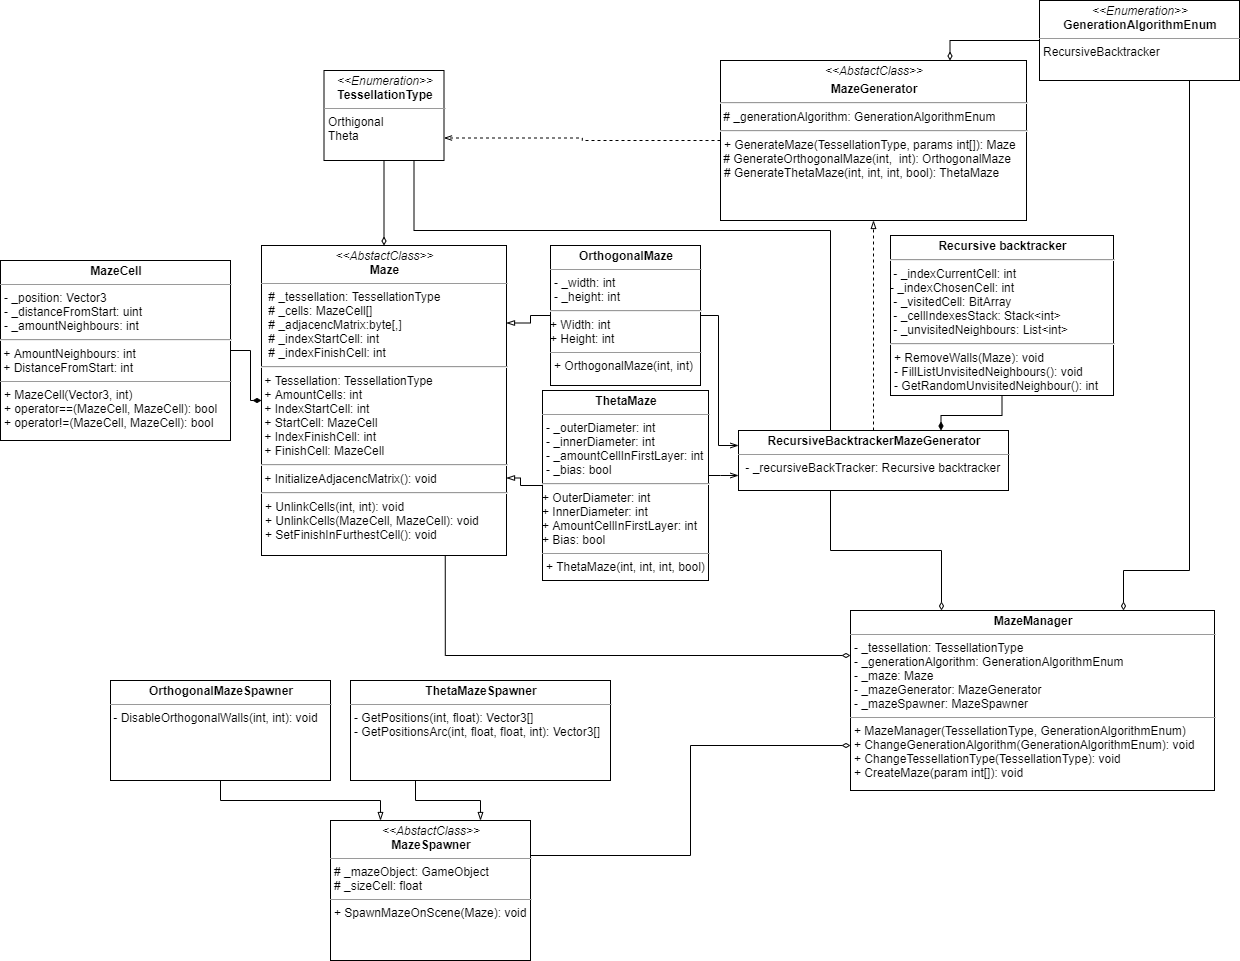

The diagram above was exported from draw.io. Its source (the exported page's mxGraphModel, read from the mxfile embedded in the PNG):
<mxGraphModel dx="2831" dy="832" grid="1" gridSize="10" guides="1" tooltips="1" connect="1" arrows="1" fold="1" page="1" pageScale="1" pageWidth="1169" pageHeight="827" math="0" shadow="0">
  <root>
    <mxCell id="0" />
    <mxCell id="1" parent="0" />
    <mxCell id="1iFsNxo5h-Uu-3WS5OMM-2" style="edgeStyle=orthogonalEdgeStyle;rounded=0;orthogonalLoop=1;jettySize=auto;html=1;endArrow=diamondThin;endFill=0;" parent="1" source="k-XbaORtECLTivaFSrVD-8" target="k-XbaORtECLTivaFSrVD-12" edge="1">
      <mxGeometry relative="1" as="geometry" />
    </mxCell>
    <mxCell id="1iFsNxo5h-Uu-3WS5OMM-24" style="edgeStyle=orthogonalEdgeStyle;rounded=0;orthogonalLoop=1;jettySize=auto;html=1;exitX=0.75;exitY=1;exitDx=0;exitDy=0;entryX=0.25;entryY=0;entryDx=0;entryDy=0;endArrow=diamondThin;endFill=0;" parent="1" source="k-XbaORtECLTivaFSrVD-8" target="1iFsNxo5h-Uu-3WS5OMM-19" edge="1">
      <mxGeometry relative="1" as="geometry">
        <Array as="points">
          <mxPoint x="344" y="240" />
          <mxPoint x="760" y="240" />
          <mxPoint x="760" y="560" />
          <mxPoint x="871" y="560" />
        </Array>
      </mxGeometry>
    </mxCell>
    <mxCell id="k-XbaORtECLTivaFSrVD-8" value="&lt;p style=&quot;margin: 0px ; margin-top: 4px ; text-align: center&quot;&gt;&lt;i&gt;&amp;lt;&amp;lt;Enumeration&amp;gt;&amp;gt;&lt;/i&gt;&lt;br&gt;&lt;b&gt;TessellationType&lt;/b&gt;&lt;br&gt;&lt;/p&gt;&lt;hr size=&quot;1&quot;&gt;&lt;p style=&quot;margin: 0px ; margin-left: 4px&quot;&gt;Orthigonal&lt;/p&gt;&lt;p style=&quot;margin: 0px ; margin-left: 4px&quot;&gt;Theta&lt;/p&gt;" style="verticalAlign=top;align=left;overflow=fill;fontSize=12;fontFamily=Helvetica;html=1;" parent="1" vertex="1">
      <mxGeometry x="253.5" y="80" width="120" height="90" as="geometry" />
    </mxCell>
    <mxCell id="1iFsNxo5h-Uu-3WS5OMM-25" style="edgeStyle=orthogonalEdgeStyle;rounded=0;orthogonalLoop=1;jettySize=auto;html=1;exitX=0.75;exitY=1;exitDx=0;exitDy=0;entryX=0;entryY=0.25;entryDx=0;entryDy=0;endArrow=diamondThin;endFill=0;" parent="1" source="k-XbaORtECLTivaFSrVD-12" target="1iFsNxo5h-Uu-3WS5OMM-19" edge="1">
      <mxGeometry relative="1" as="geometry" />
    </mxCell>
    <mxCell id="k-XbaORtECLTivaFSrVD-12" value="&lt;p style=&quot;margin: 0px ; margin-top: 4px ; text-align: center&quot;&gt;&lt;i&gt;&amp;lt;&amp;lt;AbstactClass&amp;gt;&amp;gt;&lt;/i&gt;&lt;br&gt;&lt;b&gt;Maze&lt;/b&gt;&lt;/p&gt;&lt;hr size=&quot;1&quot;&gt;&lt;p style=&quot;margin: 0px ; margin-left: 4px&quot;&gt;&amp;nbsp;# _tessellation: TessellationType&lt;/p&gt;&lt;p style=&quot;margin: 0px ; margin-left: 4px&quot;&gt;&amp;nbsp;# _cells: MazeCell[]&lt;/p&gt;&lt;p style=&quot;margin: 0px ; margin-left: 4px&quot;&gt;&lt;/p&gt;&lt;p style=&quot;margin: 0px ; margin-left: 4px&quot;&gt;&amp;nbsp;# _adjacencMatrix:byte[,]&lt;/p&gt;&lt;p style=&quot;margin: 0px ; margin-left: 4px&quot;&gt;&amp;nbsp;# _indexStartCell: int&lt;/p&gt;&lt;p style=&quot;margin: 0px ; margin-left: 4px&quot;&gt;&amp;nbsp;# _indexFinishCell: int&lt;/p&gt;&lt;hr&gt;&amp;nbsp;+ Tessellation: TessellationType&lt;br&gt;&amp;nbsp;+ AmountCells: int&lt;br&gt;&amp;nbsp;+ IndexStartCell: int&lt;br&gt;&amp;nbsp;+ StartCell: MazeCell&lt;br&gt;&amp;nbsp;+ IndexFinishCell: int&lt;br&gt;&amp;nbsp;+ FinishCell: MazeCell&lt;br&gt;&lt;hr&gt;&amp;nbsp;+&lt;span&gt;&amp;nbsp;InitializeAdjacencMatrix(): void&lt;br&gt;&lt;/span&gt;&lt;hr&gt;&lt;p style=&quot;margin: 0px 0px 0px 4px&quot;&gt;+ UnlinkCells(int, int): void&lt;/p&gt;&lt;p style=&quot;margin: 0px 0px 0px 4px&quot;&gt;+ UnlinkCells(MazeCell, MazeCell): void&lt;br&gt;+ SetFinishInFurthestCell(): void&lt;br&gt;&lt;/p&gt;" style="verticalAlign=top;align=left;overflow=fill;fontSize=12;fontFamily=Helvetica;html=1;" parent="1" vertex="1">
      <mxGeometry x="191" y="255" width="245" height="310" as="geometry" />
    </mxCell>
    <mxCell id="8iZwo_SK4Z1DGSq0sYfL-2" style="edgeStyle=orthogonalEdgeStyle;rounded=0;orthogonalLoop=1;jettySize=auto;html=1;endArrow=diamondThin;endFill=1;" parent="1" source="8iZwo_SK4Z1DGSq0sYfL-1" target="k-XbaORtECLTivaFSrVD-12" edge="1">
      <mxGeometry relative="1" as="geometry" />
    </mxCell>
    <mxCell id="8iZwo_SK4Z1DGSq0sYfL-1" value="&lt;p style=&quot;margin: 0px ; margin-top: 4px ; text-align: center&quot;&gt;&lt;b&gt;MazeCell&lt;/b&gt;&lt;/p&gt;&lt;hr size=&quot;1&quot;&gt;&lt;p style=&quot;margin: 0px ; margin-left: 4px&quot;&gt;- _position: Vector3&lt;/p&gt;&lt;p style=&quot;margin: 0px ; margin-left: 4px&quot;&gt;- _distanceFromStart: uint&lt;/p&gt;&lt;p style=&quot;margin: 0px ; margin-left: 4px&quot;&gt;- _amountNeighbours: int&lt;/p&gt;&lt;hr&gt;&amp;nbsp;+ AmountNeighbours: int&lt;br&gt;&amp;nbsp;+ DistanceFromStart: int&lt;br&gt;&lt;hr size=&quot;1&quot;&gt;&lt;p style=&quot;margin: 0px ; margin-left: 4px&quot;&gt;+ MazeCell(Vector3, int)&lt;/p&gt;&lt;p style=&quot;margin: 0px ; margin-left: 4px&quot;&gt;+ operator==(MazeCell, MazeCell): bool&lt;br&gt;&lt;/p&gt;&lt;p style=&quot;margin: 0px ; margin-left: 4px&quot;&gt;+ operator!=(MazeCell, MazeCell): bool&lt;br&gt;&lt;/p&gt;" style="verticalAlign=top;align=left;overflow=fill;fontSize=12;fontFamily=Helvetica;html=1;" parent="1" vertex="1">
      <mxGeometry x="-70" y="270" width="230" height="180" as="geometry" />
    </mxCell>
    <mxCell id="8iZwo_SK4Z1DGSq0sYfL-7" style="edgeStyle=orthogonalEdgeStyle;rounded=0;orthogonalLoop=1;jettySize=auto;html=1;entryX=1;entryY=0.25;entryDx=0;entryDy=0;endArrow=blockThin;endFill=0;exitX=0;exitY=0.5;exitDx=0;exitDy=0;" parent="1" source="8iZwo_SK4Z1DGSq0sYfL-3" target="k-XbaORtECLTivaFSrVD-12" edge="1">
      <mxGeometry relative="1" as="geometry">
        <Array as="points">
          <mxPoint x="460" y="325" />
          <mxPoint x="460" y="333" />
        </Array>
      </mxGeometry>
    </mxCell>
    <mxCell id="1iFsNxo5h-Uu-3WS5OMM-12" style="edgeStyle=orthogonalEdgeStyle;rounded=0;orthogonalLoop=1;jettySize=auto;html=1;exitX=1;exitY=0.5;exitDx=0;exitDy=0;entryX=0;entryY=0.25;entryDx=0;entryDy=0;endArrow=openThin;endFill=0;" parent="1" source="8iZwo_SK4Z1DGSq0sYfL-3" target="1iFsNxo5h-Uu-3WS5OMM-5" edge="1">
      <mxGeometry relative="1" as="geometry">
        <Array as="points">
          <mxPoint x="648" y="325" />
          <mxPoint x="648" y="455" />
        </Array>
      </mxGeometry>
    </mxCell>
    <mxCell id="8iZwo_SK4Z1DGSq0sYfL-3" value="&lt;p style=&quot;margin: 0px ; margin-top: 4px ; text-align: center&quot;&gt;&lt;b&gt;OrthogonalMaze&lt;/b&gt;&lt;/p&gt;&lt;hr size=&quot;1&quot;&gt;&lt;p style=&quot;margin: 0px ; margin-left: 4px&quot;&gt;- _width: int&lt;/p&gt;&lt;p style=&quot;margin: 0px ; margin-left: 4px&quot;&gt;- _height: int&lt;/p&gt;&lt;hr&gt;+ Width: int&lt;br&gt;+ Height: int&lt;br&gt;&lt;hr size=&quot;1&quot;&gt;&lt;p style=&quot;margin: 0px ; margin-left: 4px&quot;&gt;+ OrthogonalMaze(int, int)&lt;/p&gt;" style="verticalAlign=top;align=left;overflow=fill;fontSize=12;fontFamily=Helvetica;html=1;" parent="1" vertex="1">
      <mxGeometry x="480" y="255" width="150" height="140" as="geometry" />
    </mxCell>
    <mxCell id="1iFsNxo5h-Uu-3WS5OMM-3" style="edgeStyle=orthogonalEdgeStyle;rounded=0;orthogonalLoop=1;jettySize=auto;html=1;exitX=0;exitY=0.5;exitDx=0;exitDy=0;endArrow=blockThin;endFill=0;entryX=1;entryY=0.75;entryDx=0;entryDy=0;" parent="1" source="8iZwo_SK4Z1DGSq0sYfL-8" target="k-XbaORtECLTivaFSrVD-12" edge="1">
      <mxGeometry relative="1" as="geometry">
        <Array as="points">
          <mxPoint x="450" y="495" />
          <mxPoint x="450" y="488" />
        </Array>
      </mxGeometry>
    </mxCell>
    <mxCell id="1iFsNxo5h-Uu-3WS5OMM-7" style="edgeStyle=orthogonalEdgeStyle;rounded=0;orthogonalLoop=1;jettySize=auto;html=1;entryX=0;entryY=0.75;entryDx=0;entryDy=0;endArrow=openThin;endFill=0;" parent="1" source="8iZwo_SK4Z1DGSq0sYfL-8" target="1iFsNxo5h-Uu-3WS5OMM-5" edge="1">
      <mxGeometry relative="1" as="geometry">
        <Array as="points">
          <mxPoint x="650" y="485" />
          <mxPoint x="650" y="485" />
        </Array>
      </mxGeometry>
    </mxCell>
    <mxCell id="8iZwo_SK4Z1DGSq0sYfL-8" value="&lt;p style=&quot;margin: 0px ; margin-top: 4px ; text-align: center&quot;&gt;&lt;b&gt;ThetaMaze&lt;/b&gt;&lt;/p&gt;&lt;hr size=&quot;1&quot;&gt;&lt;p style=&quot;margin: 0px ; margin-left: 4px&quot;&gt;- _outerDiameter: int&lt;/p&gt;&lt;p style=&quot;margin: 0px ; margin-left: 4px&quot;&gt;- _innerDiameter: int&lt;/p&gt;&lt;p style=&quot;margin: 0px ; margin-left: 4px&quot;&gt;- _amountCellInFirstLayer: int&lt;/p&gt;&lt;p style=&quot;margin: 0px ; margin-left: 4px&quot;&gt;- _bias: bool&lt;/p&gt;&lt;hr&gt;+ OuterDiameter: int&lt;br&gt;+ InnerDiameter: int&lt;br&gt;+ AmountCellInFirstLayer: int&lt;br&gt;+ Bias: bool&lt;br&gt;&lt;hr size=&quot;1&quot;&gt;&lt;p style=&quot;margin: 0px ; margin-left: 4px&quot;&gt;+&amp;nbsp;ThetaMaze(int, int, int, bool)&lt;/p&gt;" style="verticalAlign=top;align=left;overflow=fill;fontSize=12;fontFamily=Helvetica;html=1;" parent="1" vertex="1">
      <mxGeometry x="472" y="400" width="166" height="190" as="geometry" />
    </mxCell>
    <mxCell id="1iFsNxo5h-Uu-3WS5OMM-21" style="edgeStyle=orthogonalEdgeStyle;rounded=0;orthogonalLoop=1;jettySize=auto;html=1;exitX=0;exitY=0.5;exitDx=0;exitDy=0;entryX=1;entryY=0.75;entryDx=0;entryDy=0;endArrow=openThin;endFill=0;dashed=1;" parent="1" source="2lqUn9sBi0br1cPGoCXg-10" target="k-XbaORtECLTivaFSrVD-8" edge="1">
      <mxGeometry relative="1" as="geometry" />
    </mxCell>
    <mxCell id="2lqUn9sBi0br1cPGoCXg-10" value="&lt;p style=&quot;margin: 0px ; margin-top: 4px ; text-align: center&quot;&gt;&lt;i&gt;&amp;lt;&amp;lt;AbstactClass&amp;gt;&amp;gt;&lt;/i&gt;&lt;br&gt;&lt;/p&gt;&lt;p style=&quot;margin: 0px ; margin-top: 4px ; text-align: center&quot;&gt;&lt;span style=&quot;font-weight: 700&quot;&gt;MazeGenerator&lt;/span&gt;&lt;br&gt;&lt;/p&gt;&lt;hr&gt;&amp;nbsp;# _generationAlgorithm: GenerationAlgorithmEnum&lt;br&gt;&lt;hr&gt;&lt;p style=&quot;margin: 0px ; margin-left: 4px&quot;&gt;+ GenerateMaze(TessellationType, params int[]): Maze&lt;/p&gt;&amp;nbsp;#&lt;span&gt;&amp;nbsp;GenerateOrthogonalMaze(int,&amp;nbsp; int):&amp;nbsp;OrthogonalMaze&lt;/span&gt;&lt;br&gt;&lt;p style=&quot;margin: 0px ; margin-left: 4px&quot;&gt;# GenerateThetaMaze(int, int, int, bool):&amp;nbsp;ThetaMaze&lt;/p&gt;&lt;p style=&quot;margin: 0px ; margin-left: 4px&quot;&gt;&lt;br&gt;&lt;/p&gt;" style="verticalAlign=top;align=left;overflow=fill;fontSize=12;fontFamily=Helvetica;html=1;strokeColor=#000000;fillColor=#ffffff;" parent="1" vertex="1">
      <mxGeometry x="650" y="70" width="306" height="160" as="geometry" />
    </mxCell>
    <mxCell id="1iFsNxo5h-Uu-3WS5OMM-11" style="edgeStyle=orthogonalEdgeStyle;rounded=0;orthogonalLoop=1;jettySize=auto;html=1;entryX=0.75;entryY=0;entryDx=0;entryDy=0;endArrow=diamondThin;endFill=1;" parent="1" source="2lqUn9sBi0br1cPGoCXg-11" target="1iFsNxo5h-Uu-3WS5OMM-5" edge="1">
      <mxGeometry relative="1" as="geometry" />
    </mxCell>
    <mxCell id="2lqUn9sBi0br1cPGoCXg-11" value="&lt;p style=&quot;margin: 0px ; margin-top: 4px ; text-align: center&quot;&gt;&lt;b&gt;Recursive backtracker&lt;/b&gt;&lt;br&gt;&lt;/p&gt;&lt;hr&gt;&amp;nbsp;- _indexCurrentCell: int&lt;br&gt;- _indexChosenCell: int&lt;br&gt;&amp;nbsp;- _visitedCell: BitArray&lt;br&gt;&amp;nbsp;- _cellIndexesStack: Stack&amp;lt;int&amp;gt;&lt;br&gt;&amp;nbsp;- _unvisitedNeighbours: List&amp;lt;int&amp;gt;&lt;br&gt;&lt;hr&gt;&lt;p style=&quot;margin: 0px ; margin-left: 4px&quot;&gt;+ RemoveWalls(Maze): void&lt;/p&gt;&lt;p style=&quot;margin: 0px ; margin-left: 4px&quot;&gt;- FillListUnvisitedNeighbours(): void&lt;/p&gt;&lt;p style=&quot;margin: 0px ; margin-left: 4px&quot;&gt;- GetRandomUnvisitedNeighbour(): int&lt;/p&gt;" style="verticalAlign=top;align=left;overflow=fill;fontSize=12;fontFamily=Helvetica;html=1;strokeColor=#000000;fillColor=#ffffff;" parent="1" vertex="1">
      <mxGeometry x="820" y="245" width="223" height="160" as="geometry" />
    </mxCell>
    <mxCell id="1iFsNxo5h-Uu-3WS5OMM-6" style="edgeStyle=orthogonalEdgeStyle;rounded=0;orthogonalLoop=1;jettySize=auto;html=1;endArrow=blockThin;endFill=0;dashed=1;" parent="1" source="1iFsNxo5h-Uu-3WS5OMM-5" target="2lqUn9sBi0br1cPGoCXg-10" edge="1">
      <mxGeometry relative="1" as="geometry" />
    </mxCell>
    <mxCell id="1iFsNxo5h-Uu-3WS5OMM-5" value="&lt;p style=&quot;margin: 0px ; margin-top: 4px ; text-align: center&quot;&gt;&lt;b&gt;RecursiveBacktracker&lt;/b&gt;&lt;span&gt;&lt;b&gt;MazeGenerator&lt;/b&gt;&lt;/span&gt;&lt;/p&gt;&lt;hr size=&quot;1&quot;&gt;&lt;p style=&quot;margin: 0px ; margin-left: 4px&quot;&gt;&amp;nbsp;- _recursiveBackTracker:&amp;nbsp;&lt;span&gt;Recursive backtracker&lt;/span&gt;&lt;/p&gt;&lt;p style=&quot;margin: 0px ; margin-left: 4px&quot;&gt;&lt;br&gt;&lt;/p&gt;" style="verticalAlign=top;align=left;overflow=fill;fontSize=12;fontFamily=Helvetica;html=1;" parent="1" vertex="1">
      <mxGeometry x="668" y="440" width="270" height="60" as="geometry" />
    </mxCell>
    <mxCell id="1iFsNxo5h-Uu-3WS5OMM-26" style="edgeStyle=orthogonalEdgeStyle;rounded=0;orthogonalLoop=1;jettySize=auto;html=1;exitX=1;exitY=0.25;exitDx=0;exitDy=0;entryX=0;entryY=0.75;entryDx=0;entryDy=0;endArrow=diamondThin;endFill=0;" parent="1" source="1iFsNxo5h-Uu-3WS5OMM-13" target="1iFsNxo5h-Uu-3WS5OMM-19" edge="1">
      <mxGeometry relative="1" as="geometry" />
    </mxCell>
    <mxCell id="1iFsNxo5h-Uu-3WS5OMM-13" value="&lt;p style=&quot;margin: 0px ; margin-top: 4px ; text-align: center&quot;&gt;&lt;i&gt;&amp;lt;&amp;lt;&lt;/i&gt;&lt;i&gt;AbstactClass&lt;/i&gt;&lt;i&gt;&amp;gt;&amp;gt;&lt;/i&gt;&lt;br&gt;&lt;b&gt;MazeSpawner&lt;/b&gt;&lt;/p&gt;&lt;hr size=&quot;1&quot;&gt;&lt;p style=&quot;margin: 0px ; margin-left: 4px&quot;&gt;# _mazeObject: GameObject&lt;/p&gt;&lt;p style=&quot;margin: 0px ; margin-left: 4px&quot;&gt;# _sizeCell: float&lt;/p&gt;&lt;hr size=&quot;1&quot;&gt;&lt;p style=&quot;margin: 0px ; margin-left: 4px&quot;&gt;+ SpawnMazeOnScene(Maze): void&lt;/p&gt;" style="verticalAlign=top;align=left;overflow=fill;fontSize=12;fontFamily=Helvetica;html=1;" parent="1" vertex="1">
      <mxGeometry x="260" y="830" width="200" height="140" as="geometry" />
    </mxCell>
    <mxCell id="1iFsNxo5h-Uu-3WS5OMM-18" style="edgeStyle=orthogonalEdgeStyle;rounded=0;orthogonalLoop=1;jettySize=auto;html=1;exitX=0.5;exitY=1;exitDx=0;exitDy=0;entryX=0.25;entryY=0;entryDx=0;entryDy=0;endArrow=blockThin;endFill=0;" parent="1" source="1iFsNxo5h-Uu-3WS5OMM-14" target="1iFsNxo5h-Uu-3WS5OMM-13" edge="1">
      <mxGeometry relative="1" as="geometry" />
    </mxCell>
    <mxCell id="1iFsNxo5h-Uu-3WS5OMM-14" value="&lt;p style=&quot;margin: 0px ; margin-top: 4px ; text-align: center&quot;&gt;&lt;b&gt;OrthogonalMazeSpawner&lt;/b&gt;&lt;/p&gt;&lt;hr size=&quot;1&quot;&gt;&amp;nbsp;-&amp;nbsp;DisableOrthogonalWalls(int, int): void" style="verticalAlign=top;align=left;overflow=fill;fontSize=12;fontFamily=Helvetica;html=1;" parent="1" vertex="1">
      <mxGeometry x="40" y="690" width="220" height="100" as="geometry" />
    </mxCell>
    <mxCell id="1iFsNxo5h-Uu-3WS5OMM-17" style="edgeStyle=orthogonalEdgeStyle;rounded=0;orthogonalLoop=1;jettySize=auto;html=1;exitX=0.25;exitY=1;exitDx=0;exitDy=0;entryX=0.75;entryY=0;entryDx=0;entryDy=0;endArrow=blockThin;endFill=0;" parent="1" source="1iFsNxo5h-Uu-3WS5OMM-15" target="1iFsNxo5h-Uu-3WS5OMM-13" edge="1">
      <mxGeometry relative="1" as="geometry" />
    </mxCell>
    <mxCell id="1iFsNxo5h-Uu-3WS5OMM-15" value="&lt;p style=&quot;margin: 0px ; margin-top: 4px ; text-align: center&quot;&gt;&lt;b&gt;ThetaMazeSpawner&lt;/b&gt;&lt;/p&gt;&lt;hr size=&quot;1&quot;&gt;&lt;p style=&quot;margin: 0px ; margin-left: 4px&quot;&gt;- GetPositions(int, float): Vector3[]&lt;br&gt;- GetPositionsArc(int, float, float, int): Vector3[]&lt;/p&gt;" style="verticalAlign=top;align=left;overflow=fill;fontSize=12;fontFamily=Helvetica;html=1;" parent="1" vertex="1">
      <mxGeometry x="280" y="690" width="260" height="100" as="geometry" />
    </mxCell>
    <mxCell id="1iFsNxo5h-Uu-3WS5OMM-19" value="&lt;p style=&quot;margin: 0px ; margin-top: 4px ; text-align: center&quot;&gt;&lt;b&gt;MazeManager&lt;/b&gt;&lt;/p&gt;&lt;hr size=&quot;1&quot;&gt;&lt;p style=&quot;margin: 0px ; margin-left: 4px&quot;&gt;-&amp;nbsp;_tessellation: TessellationType&lt;/p&gt;&lt;p style=&quot;margin: 0px ; margin-left: 4px&quot;&gt;-&amp;nbsp;_generationAlgorithm: GenerationAlgorithmEnum&lt;/p&gt;&lt;p style=&quot;margin: 0px ; margin-left: 4px&quot;&gt;- _maze: Maze&lt;/p&gt;&lt;p style=&quot;margin: 0px ; margin-left: 4px&quot;&gt;- _mazeGenerator: MazeGenerator&lt;/p&gt;&lt;p style=&quot;margin: 0px ; margin-left: 4px&quot;&gt;- _mazeSpawner: MazeSpawner&lt;/p&gt;&lt;hr size=&quot;1&quot;&gt;&lt;p style=&quot;margin: 0px ; margin-left: 4px&quot;&gt;+ MazeManager(TessellationType, GenerationAlgorithmEnum)&lt;/p&gt;&lt;p style=&quot;margin: 0px ; margin-left: 4px&quot;&gt;+ ChangeGenerationAlgorithm(GenerationAlgorithmEnum): void&lt;/p&gt;&lt;p style=&quot;margin: 0px ; margin-left: 4px&quot;&gt;+ ChangeTessellationType(TessellationType): void&lt;/p&gt;&lt;p style=&quot;margin: 0px ; margin-left: 4px&quot;&gt;+ CreateMaze(param int[]): void&lt;/p&gt;" style="verticalAlign=top;align=left;overflow=fill;fontSize=12;fontFamily=Helvetica;html=1;" parent="1" vertex="1">
      <mxGeometry x="780" y="620" width="364" height="180" as="geometry" />
    </mxCell>
    <mxCell id="1iFsNxo5h-Uu-3WS5OMM-22" style="edgeStyle=orthogonalEdgeStyle;rounded=0;orthogonalLoop=1;jettySize=auto;html=1;exitX=0;exitY=0.5;exitDx=0;exitDy=0;entryX=0.75;entryY=0;entryDx=0;entryDy=0;endArrow=diamondThin;endFill=0;" parent="1" source="1iFsNxo5h-Uu-3WS5OMM-20" target="2lqUn9sBi0br1cPGoCXg-10" edge="1">
      <mxGeometry relative="1" as="geometry" />
    </mxCell>
    <mxCell id="1iFsNxo5h-Uu-3WS5OMM-23" style="edgeStyle=orthogonalEdgeStyle;rounded=0;orthogonalLoop=1;jettySize=auto;html=1;exitX=0.75;exitY=1;exitDx=0;exitDy=0;entryX=0.75;entryY=0;entryDx=0;entryDy=0;endArrow=diamondThin;endFill=0;" parent="1" source="1iFsNxo5h-Uu-3WS5OMM-20" target="1iFsNxo5h-Uu-3WS5OMM-19" edge="1">
      <mxGeometry relative="1" as="geometry">
        <Array as="points">
          <mxPoint x="1119" y="580" />
          <mxPoint x="1053" y="580" />
        </Array>
      </mxGeometry>
    </mxCell>
    <mxCell id="1iFsNxo5h-Uu-3WS5OMM-20" value="&lt;p style=&quot;margin: 0px ; margin-top: 4px ; text-align: center&quot;&gt;&lt;i&gt;&amp;lt;&amp;lt;Enumeration&amp;gt;&amp;gt;&lt;/i&gt;&lt;br&gt;&lt;b&gt;GenerationAlgorithmEnum&lt;/b&gt;&lt;br&gt;&lt;/p&gt;&lt;hr size=&quot;1&quot;&gt;&lt;p style=&quot;margin: 0px ; margin-left: 4px&quot;&gt;RecursiveBacktracker&lt;/p&gt;" style="verticalAlign=top;align=left;overflow=fill;fontSize=12;fontFamily=Helvetica;html=1;" parent="1" vertex="1">
      <mxGeometry x="969" y="10" width="200" height="80" as="geometry" />
    </mxCell>
  </root>
</mxGraphModel>